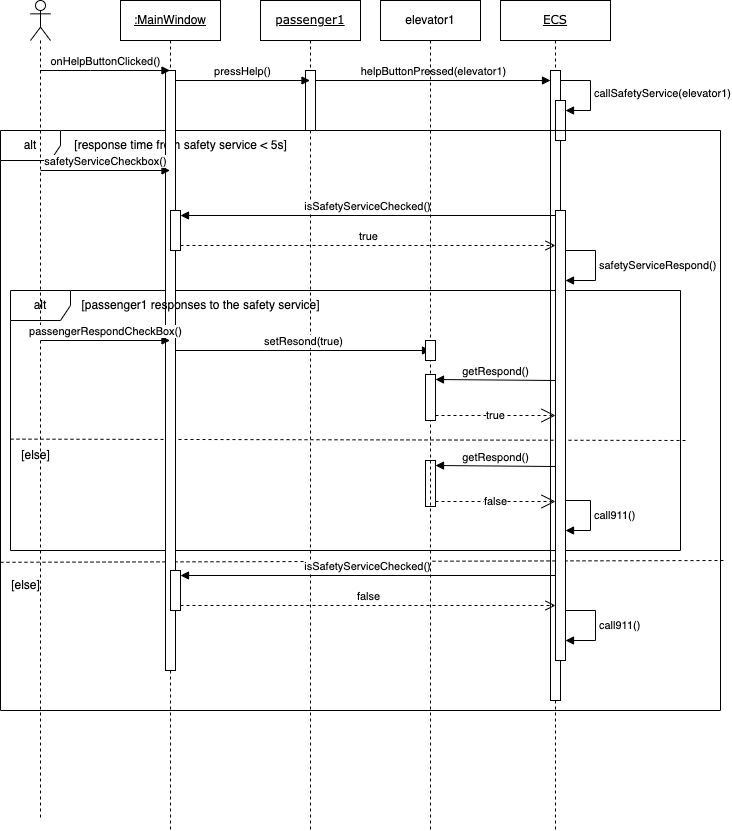

The diagram above was exported from draw.io. Its source (the exported page's mxGraphModel, read from the mxfile embedded in the PNG):
<mxGraphModel dx="4173" dy="734" grid="1" gridSize="10" guides="1" tooltips="1" connect="1" arrows="1" fold="1" page="1" pageScale="1" pageWidth="3300" pageHeight="4681" background="none" math="0" shadow="0">
  <root>
    <mxCell id="0" />
    <mxCell id="1" parent="0" />
    <mxCell id="7baba1c4bc27f4b0-8" value="&lt;u&gt;passenger1&lt;/u&gt;" style="shape=umlLifeline;perimeter=lifelinePerimeter;whiteSpace=wrap;html=1;container=1;collapsible=0;recursiveResize=0;outlineConnect=0;rounded=0;shadow=0;comic=0;labelBackgroundColor=none;strokeWidth=1;fontFamily=Verdana;fontSize=12;align=center;" parent="1" vertex="1">
      <mxGeometry x="40" y="80" width="100" height="830" as="geometry" />
    </mxCell>
    <mxCell id="9ty4G4TL9y58nYSztfi3-7" value="" style="html=1;points=[[0,0,0,0,5],[0,1,0,0,-5],[1,0,0,0,5],[1,1,0,0,-5]];perimeter=orthogonalPerimeter;outlineConnect=0;targetShapes=umlLifeline;portConstraint=eastwest;newEdgeStyle={&quot;curved&quot;:0,&quot;rounded&quot;:0};" parent="7baba1c4bc27f4b0-8" vertex="1">
      <mxGeometry x="45" y="70" width="10" height="60" as="geometry" />
    </mxCell>
    <mxCell id="9ty4G4TL9y58nYSztfi3-8" value="helpButtonPressed(elevator1)" style="html=1;verticalAlign=bottom;endArrow=block;curved=0;rounded=0;" parent="7baba1c4bc27f4b0-8" target="9ty4G4TL9y58nYSztfi3-9" edge="1">
      <mxGeometry width="80" relative="1" as="geometry">
        <mxPoint x="55" y="80" as="sourcePoint" />
        <mxPoint x="229.5" y="80" as="targetPoint" />
      </mxGeometry>
    </mxCell>
    <mxCell id="njjIKBGVUexXjN1y7_SK-5" value="&lt;u&gt;ECS&lt;/u&gt;" style="shape=umlLifeline;perimeter=lifelinePerimeter;whiteSpace=wrap;html=1;container=1;collapsible=0;recursiveResize=0;outlineConnect=0;rounded=0;shadow=0;comic=0;labelBackgroundColor=none;strokeWidth=1;fontFamily=Verdana;fontSize=12;align=center;" parent="1" vertex="1">
      <mxGeometry x="280" y="80" width="110" height="830" as="geometry" />
    </mxCell>
    <mxCell id="9ty4G4TL9y58nYSztfi3-9" value="" style="html=1;points=[[0,0,0,0,5],[0,1,0,0,-5],[1,0,0,0,5],[1,1,0,0,-5]];perimeter=orthogonalPerimeter;outlineConnect=0;targetShapes=umlLifeline;portConstraint=eastwest;newEdgeStyle={&quot;curved&quot;:0,&quot;rounded&quot;:0};" parent="njjIKBGVUexXjN1y7_SK-5" vertex="1">
      <mxGeometry x="50" y="70" width="10" height="630" as="geometry" />
    </mxCell>
    <mxCell id="9ty4G4TL9y58nYSztfi3-10" value="" style="html=1;points=[[0,0,0,0,5],[0,1,0,0,-5],[1,0,0,0,5],[1,1,0,0,-5]];perimeter=orthogonalPerimeter;outlineConnect=0;targetShapes=umlLifeline;portConstraint=eastwest;newEdgeStyle={&quot;curved&quot;:0,&quot;rounded&quot;:0};" parent="njjIKBGVUexXjN1y7_SK-5" vertex="1">
      <mxGeometry x="55" y="100" width="10" height="40" as="geometry" />
    </mxCell>
    <mxCell id="9ty4G4TL9y58nYSztfi3-11" value="callSafetyService(elevator1)" style="html=1;align=left;spacingLeft=2;endArrow=block;rounded=0;edgeStyle=orthogonalEdgeStyle;curved=0;rounded=0;" parent="njjIKBGVUexXjN1y7_SK-5" target="9ty4G4TL9y58nYSztfi3-10" edge="1">
      <mxGeometry relative="1" as="geometry">
        <mxPoint x="60" y="80" as="sourcePoint" />
        <Array as="points">
          <mxPoint x="90" y="110" />
        </Array>
      </mxGeometry>
    </mxCell>
    <mxCell id="th5TLHFNp8IolFTtcy16-18" value="alt" style="shape=umlFrame;whiteSpace=wrap;html=1;pointerEvents=0;" parent="njjIKBGVUexXjN1y7_SK-5" vertex="1">
      <mxGeometry x="-500" y="130" width="720" height="580" as="geometry" />
    </mxCell>
    <mxCell id="th5TLHFNp8IolFTtcy16-27" value="" style="endArrow=none;dashed=1;html=1;rounded=0;exitX=-0.002;exitY=0.548;exitDx=0;exitDy=0;exitPerimeter=0;entryX=1.003;entryY=0.544;entryDx=0;entryDy=0;entryPerimeter=0;" parent="njjIKBGVUexXjN1y7_SK-5" edge="1">
      <mxGeometry width="50" height="50" relative="1" as="geometry">
        <mxPoint x="-500.00000000000006" y="561.8000000000001" as="sourcePoint" />
        <mxPoint x="223.5999999999998" y="559.9999999999999" as="targetPoint" />
      </mxGeometry>
    </mxCell>
    <mxCell id="th5TLHFNp8IolFTtcy16-28" value="[else]" style="text;html=1;align=center;verticalAlign=middle;resizable=0;points=[];autosize=1;strokeColor=none;fillColor=none;" parent="njjIKBGVUexXjN1y7_SK-5" vertex="1">
      <mxGeometry x="-500" y="570" width="50" height="30" as="geometry" />
    </mxCell>
    <mxCell id="th5TLHFNp8IolFTtcy16-34" value="alt" style="shape=umlFrame;whiteSpace=wrap;html=1;pointerEvents=0;" parent="njjIKBGVUexXjN1y7_SK-5" vertex="1">
      <mxGeometry x="-490" y="290" width="670" height="260" as="geometry" />
    </mxCell>
    <mxCell id="th5TLHFNp8IolFTtcy16-43" value="" style="endArrow=none;dashed=1;html=1;rounded=0;exitX=-0.004;exitY=0.647;exitDx=0;exitDy=0;exitPerimeter=0;entryX=1.006;entryY=0.653;entryDx=0;entryDy=0;entryPerimeter=0;" parent="njjIKBGVUexXjN1y7_SK-5" edge="1">
      <mxGeometry width="50" height="50" relative="1" as="geometry">
        <mxPoint x="-490.00000000000006" y="438.62" as="sourcePoint" />
        <mxPoint x="186.70000000000005" y="440.0000000000001" as="targetPoint" />
      </mxGeometry>
    </mxCell>
    <mxCell id="th5TLHFNp8IolFTtcy16-44" value="[else]" style="text;html=1;align=center;verticalAlign=middle;resizable=0;points=[];autosize=1;strokeColor=none;fillColor=none;" parent="njjIKBGVUexXjN1y7_SK-5" vertex="1">
      <mxGeometry x="-490" y="440" width="50" height="30" as="geometry" />
    </mxCell>
    <mxCell id="9ty4G4TL9y58nYSztfi3-16" value="" style="html=1;points=[[0,0,0,0,5],[0,1,0,0,-5],[1,0,0,0,5],[1,1,0,0,-5]];perimeter=orthogonalPerimeter;outlineConnect=0;targetShapes=umlLifeline;portConstraint=eastwest;newEdgeStyle={&quot;curved&quot;:0,&quot;rounded&quot;:0};" parent="njjIKBGVUexXjN1y7_SK-5" vertex="1">
      <mxGeometry x="55" y="210" width="10" height="450" as="geometry" />
    </mxCell>
    <mxCell id="9ty4G4TL9y58nYSztfi3-18" value="safetyServiceRespond()" style="html=1;align=left;spacingLeft=2;endArrow=block;rounded=0;edgeStyle=orthogonalEdgeStyle;curved=0;rounded=0;" parent="njjIKBGVUexXjN1y7_SK-5" target="9ty4G4TL9y58nYSztfi3-16" edge="1">
      <mxGeometry relative="1" as="geometry">
        <mxPoint x="65" y="250" as="sourcePoint" />
        <Array as="points">
          <mxPoint x="95" y="250" />
          <mxPoint x="95" y="280" />
        </Array>
        <mxPoint x="70" y="280.0181818181818" as="targetPoint" />
      </mxGeometry>
    </mxCell>
    <mxCell id="th5TLHFNp8IolFTtcy16-22" value="[response time from safety service &amp;lt; 5s]" style="text;html=1;align=center;verticalAlign=middle;resizable=0;points=[];autosize=1;strokeColor=none;fillColor=none;" parent="njjIKBGVUexXjN1y7_SK-5" vertex="1">
      <mxGeometry x="-440" y="130" width="240" height="30" as="geometry" />
    </mxCell>
    <mxCell id="9ty4G4TL9y58nYSztfi3-28" value="setResond(true)" style="html=1;verticalAlign=bottom;endArrow=block;curved=0;rounded=0;" parent="njjIKBGVUexXjN1y7_SK-5" source="9ty4G4TL9y58nYSztfi3-5" edge="1">
      <mxGeometry width="80" relative="1" as="geometry">
        <mxPoint x="-150" y="350" as="sourcePoint" />
        <mxPoint x="-70" y="350" as="targetPoint" />
      </mxGeometry>
    </mxCell>
    <mxCell id="9ty4G4TL9y58nYSztfi3-31" value="getRespond()" style="html=1;verticalAlign=bottom;endArrow=block;curved=0;rounded=0;entryX=1;entryY=0;entryDx=0;entryDy=5;entryPerimeter=0;" parent="njjIKBGVUexXjN1y7_SK-5" target="9ty4G4TL9y58nYSztfi3-32" edge="1">
      <mxGeometry width="80" relative="1" as="geometry">
        <mxPoint x="55" y="466" as="sourcePoint" />
        <mxPoint x="-60" y="466" as="targetPoint" />
      </mxGeometry>
    </mxCell>
    <mxCell id="9ty4G4TL9y58nYSztfi3-32" value="" style="html=1;points=[[0,0,0,0,5],[0,1,0,0,-5],[1,0,0,0,5],[1,1,0,0,-5]];perimeter=orthogonalPerimeter;outlineConnect=0;targetShapes=umlLifeline;portConstraint=eastwest;newEdgeStyle={&quot;curved&quot;:0,&quot;rounded&quot;:0};" parent="njjIKBGVUexXjN1y7_SK-5" vertex="1">
      <mxGeometry x="-75" y="460" width="10" height="46" as="geometry" />
    </mxCell>
    <mxCell id="9ty4G4TL9y58nYSztfi3-33" value="false" style="endArrow=open;endSize=12;dashed=1;html=1;rounded=0;exitX=1;exitY=1;exitDx=0;exitDy=-5;exitPerimeter=0;" parent="njjIKBGVUexXjN1y7_SK-5" source="9ty4G4TL9y58nYSztfi3-32" edge="1">
      <mxGeometry width="160" relative="1" as="geometry">
        <mxPoint x="-60" y="506" as="sourcePoint" />
        <mxPoint x="55" y="501" as="targetPoint" />
      </mxGeometry>
    </mxCell>
    <mxCell id="jPB6Zc7BGlRjN7GMo-YE-5" value="call911()" style="html=1;align=left;spacingLeft=2;endArrow=block;rounded=0;edgeStyle=orthogonalEdgeStyle;curved=0;rounded=0;" parent="njjIKBGVUexXjN1y7_SK-5" source="9ty4G4TL9y58nYSztfi3-16" edge="1">
      <mxGeometry relative="1" as="geometry">
        <mxPoint x="70" y="500" as="sourcePoint" />
        <Array as="points">
          <mxPoint x="90" y="500" />
          <mxPoint x="90" y="530" />
        </Array>
        <mxPoint x="65" y="530" as="targetPoint" />
      </mxGeometry>
    </mxCell>
    <mxCell id="jPB6Zc7BGlRjN7GMo-YE-6" value="call911()" style="html=1;align=left;spacingLeft=2;endArrow=block;rounded=0;edgeStyle=orthogonalEdgeStyle;curved=0;rounded=0;" parent="njjIKBGVUexXjN1y7_SK-5" edge="1">
      <mxGeometry relative="1" as="geometry">
        <mxPoint x="65" y="610" as="sourcePoint" />
        <Array as="points">
          <mxPoint x="95" y="610" />
          <mxPoint x="95" y="640" />
        </Array>
        <mxPoint x="65" y="640" as="targetPoint" />
      </mxGeometry>
    </mxCell>
    <mxCell id="jPB6Zc7BGlRjN7GMo-YE-8" value="isSafetyServiceChecked()" style="html=1;verticalAlign=bottom;endArrow=block;curved=0;rounded=0;entryX=1;entryY=0;entryDx=0;entryDy=5;entryPerimeter=0;exitX=0;exitY=0;exitDx=0;exitDy=5;exitPerimeter=0;" parent="njjIKBGVUexXjN1y7_SK-5" target="jPB6Zc7BGlRjN7GMo-YE-7" edge="1">
      <mxGeometry relative="1" as="geometry">
        <mxPoint x="55" y="575" as="sourcePoint" />
      </mxGeometry>
    </mxCell>
    <mxCell id="jPB6Zc7BGlRjN7GMo-YE-9" value="false" style="html=1;verticalAlign=bottom;endArrow=open;dashed=1;endSize=8;curved=0;rounded=0;exitX=1;exitY=1;exitDx=0;exitDy=-5;exitPerimeter=0;" parent="njjIKBGVUexXjN1y7_SK-5" source="jPB6Zc7BGlRjN7GMo-YE-7" edge="1">
      <mxGeometry relative="1" as="geometry">
        <mxPoint x="55" y="605" as="targetPoint" />
      </mxGeometry>
    </mxCell>
    <mxCell id="9ty4G4TL9y58nYSztfi3-1" value="" style="shape=umlLifeline;perimeter=lifelinePerimeter;whiteSpace=wrap;html=1;container=1;dropTarget=0;collapsible=0;recursiveResize=0;outlineConnect=0;portConstraint=eastwest;newEdgeStyle={&quot;curved&quot;:0,&quot;rounded&quot;:0};participant=umlActor;" parent="1" vertex="1">
      <mxGeometry x="-190" y="80" width="20" height="820" as="geometry" />
    </mxCell>
    <mxCell id="9ty4G4TL9y58nYSztfi3-2" value="&lt;u&gt;:MainWindow&lt;/u&gt;" style="shape=umlLifeline;perimeter=lifelinePerimeter;whiteSpace=wrap;html=1;container=1;dropTarget=0;collapsible=0;recursiveResize=0;outlineConnect=0;portConstraint=eastwest;newEdgeStyle={&quot;curved&quot;:0,&quot;rounded&quot;:0};" parent="1" vertex="1">
      <mxGeometry x="-100" y="80" width="100" height="830" as="geometry" />
    </mxCell>
    <mxCell id="9ty4G4TL9y58nYSztfi3-5" value="" style="html=1;points=[[0,0,0,0,5],[0,1,0,0,-5],[1,0,0,0,5],[1,1,0,0,-5]];perimeter=orthogonalPerimeter;outlineConnect=0;targetShapes=umlLifeline;portConstraint=eastwest;newEdgeStyle={&quot;curved&quot;:0,&quot;rounded&quot;:0};" parent="9ty4G4TL9y58nYSztfi3-2" vertex="1">
      <mxGeometry x="45" y="70" width="10" height="600" as="geometry" />
    </mxCell>
    <mxCell id="9ty4G4TL9y58nYSztfi3-13" value="" style="html=1;points=[[0,0,0,0,5],[0,1,0,0,-5],[1,0,0,0,5],[1,1,0,0,-5]];perimeter=orthogonalPerimeter;outlineConnect=0;targetShapes=umlLifeline;portConstraint=eastwest;newEdgeStyle={&quot;curved&quot;:0,&quot;rounded&quot;:0};" parent="9ty4G4TL9y58nYSztfi3-2" vertex="1">
      <mxGeometry x="50" y="210" width="10" height="40" as="geometry" />
    </mxCell>
    <mxCell id="jPB6Zc7BGlRjN7GMo-YE-7" value="" style="html=1;points=[[0,0,0,0,5],[0,1,0,0,-5],[1,0,0,0,5],[1,1,0,0,-5]];perimeter=orthogonalPerimeter;outlineConnect=0;targetShapes=umlLifeline;portConstraint=eastwest;newEdgeStyle={&quot;curved&quot;:0,&quot;rounded&quot;:0};" parent="9ty4G4TL9y58nYSztfi3-2" vertex="1">
      <mxGeometry x="50" y="570" width="10" height="40" as="geometry" />
    </mxCell>
    <mxCell id="9ty4G4TL9y58nYSztfi3-3" value="onHelpButtonClicked()" style="html=1;verticalAlign=bottom;endArrow=block;curved=0;rounded=0;" parent="1" source="9ty4G4TL9y58nYSztfi3-1" target="9ty4G4TL9y58nYSztfi3-2" edge="1">
      <mxGeometry width="80" relative="1" as="geometry">
        <mxPoint x="-140" y="160" as="sourcePoint" />
        <mxPoint x="-60" y="160" as="targetPoint" />
        <Array as="points">
          <mxPoint x="-130" y="150" />
        </Array>
      </mxGeometry>
    </mxCell>
    <mxCell id="9ty4G4TL9y58nYSztfi3-6" value="pressHelp()" style="html=1;verticalAlign=bottom;endArrow=block;curved=0;rounded=0;" parent="1" edge="1">
      <mxGeometry x="-0.0037" width="80" relative="1" as="geometry">
        <mxPoint x="-45" y="160" as="sourcePoint" />
        <mxPoint x="89.5" y="160" as="targetPoint" />
        <mxPoint as="offset" />
      </mxGeometry>
    </mxCell>
    <mxCell id="9ty4G4TL9y58nYSztfi3-14" value="isSafetyServiceChecked()" style="html=1;verticalAlign=bottom;endArrow=block;curved=0;rounded=0;entryX=1;entryY=0;entryDx=0;entryDy=5;entryPerimeter=0;exitX=0;exitY=0;exitDx=0;exitDy=5;exitPerimeter=0;" parent="1" source="9ty4G4TL9y58nYSztfi3-16" target="9ty4G4TL9y58nYSztfi3-13" edge="1">
      <mxGeometry relative="1" as="geometry">
        <mxPoint x="-120" y="295" as="sourcePoint" />
      </mxGeometry>
    </mxCell>
    <mxCell id="9ty4G4TL9y58nYSztfi3-15" value="true" style="html=1;verticalAlign=bottom;endArrow=open;dashed=1;endSize=8;curved=0;rounded=0;exitX=1;exitY=1;exitDx=0;exitDy=-5;exitPerimeter=0;" parent="1" source="9ty4G4TL9y58nYSztfi3-13" target="9ty4G4TL9y58nYSztfi3-16" edge="1">
      <mxGeometry relative="1" as="geometry">
        <mxPoint x="-120" y="365" as="targetPoint" />
      </mxGeometry>
    </mxCell>
    <mxCell id="9ty4G4TL9y58nYSztfi3-19" value="elevator1" style="shape=umlLifeline;perimeter=lifelinePerimeter;whiteSpace=wrap;html=1;container=1;dropTarget=0;collapsible=0;recursiveResize=0;outlineConnect=0;portConstraint=eastwest;newEdgeStyle={&quot;curved&quot;:0,&quot;rounded&quot;:0};" parent="1" vertex="1">
      <mxGeometry x="160" y="80" width="100" height="830" as="geometry" />
    </mxCell>
    <mxCell id="9ty4G4TL9y58nYSztfi3-20" value="getRespond()" style="html=1;verticalAlign=bottom;endArrow=block;curved=0;rounded=0;entryX=1;entryY=0;entryDx=0;entryDy=5;entryPerimeter=0;" parent="9ty4G4TL9y58nYSztfi3-19" target="9ty4G4TL9y58nYSztfi3-21" edge="1">
      <mxGeometry width="80" relative="1" as="geometry">
        <mxPoint x="175" y="380" as="sourcePoint" />
        <mxPoint x="60" y="380" as="targetPoint" />
      </mxGeometry>
    </mxCell>
    <mxCell id="9ty4G4TL9y58nYSztfi3-21" value="" style="html=1;points=[[0,0,0,0,5],[0,1,0,0,-5],[1,0,0,0,5],[1,1,0,0,-5]];perimeter=orthogonalPerimeter;outlineConnect=0;targetShapes=umlLifeline;portConstraint=eastwest;newEdgeStyle={&quot;curved&quot;:0,&quot;rounded&quot;:0};" parent="9ty4G4TL9y58nYSztfi3-19" vertex="1">
      <mxGeometry x="45" y="374" width="10" height="46" as="geometry" />
    </mxCell>
    <mxCell id="9ty4G4TL9y58nYSztfi3-29" value="" style="html=1;points=[[0,0,0,0,5],[0,1,0,0,-5],[1,0,0,0,5],[1,1,0,0,-5]];perimeter=orthogonalPerimeter;outlineConnect=0;targetShapes=umlLifeline;portConstraint=eastwest;newEdgeStyle={&quot;curved&quot;:0,&quot;rounded&quot;:0};" parent="9ty4G4TL9y58nYSztfi3-19" vertex="1">
      <mxGeometry x="45" y="340" width="10" height="20" as="geometry" />
    </mxCell>
    <mxCell id="th5TLHFNp8IolFTtcy16-35" value="[passenger1 responses to the safety service]" style="text;html=1;align=center;verticalAlign=middle;resizable=0;points=[];autosize=1;strokeColor=none;fillColor=none;" parent="1" vertex="1">
      <mxGeometry x="-150" y="370" width="260" height="30" as="geometry" />
    </mxCell>
    <mxCell id="9ty4G4TL9y58nYSztfi3-23" value="safetyServiceCheckbox()" style="html=1;verticalAlign=bottom;endArrow=block;curved=0;rounded=0;" parent="1" target="9ty4G4TL9y58nYSztfi3-2" edge="1">
      <mxGeometry width="80" relative="1" as="geometry">
        <mxPoint x="-180" y="250" as="sourcePoint" />
        <mxPoint x="-100" y="250" as="targetPoint" />
      </mxGeometry>
    </mxCell>
    <mxCell id="9ty4G4TL9y58nYSztfi3-24" value="passengerRespondCheckBox()" style="html=1;verticalAlign=bottom;endArrow=block;curved=0;rounded=0;" parent="1" target="9ty4G4TL9y58nYSztfi3-2" edge="1">
      <mxGeometry width="80" relative="1" as="geometry">
        <mxPoint x="-180" y="420" as="sourcePoint" />
        <mxPoint x="-100" y="420" as="targetPoint" />
      </mxGeometry>
    </mxCell>
    <mxCell id="9ty4G4TL9y58nYSztfi3-22" value="true" style="endArrow=open;endSize=12;dashed=1;html=1;rounded=0;exitX=1;exitY=1;exitDx=0;exitDy=-5;exitPerimeter=0;" parent="1" source="9ty4G4TL9y58nYSztfi3-21" target="9ty4G4TL9y58nYSztfi3-16" edge="1">
      <mxGeometry width="160" relative="1" as="geometry">
        <mxPoint x="220" y="500" as="sourcePoint" />
        <mxPoint x="330" y="500" as="targetPoint" />
      </mxGeometry>
    </mxCell>
  </root>
</mxGraphModel>